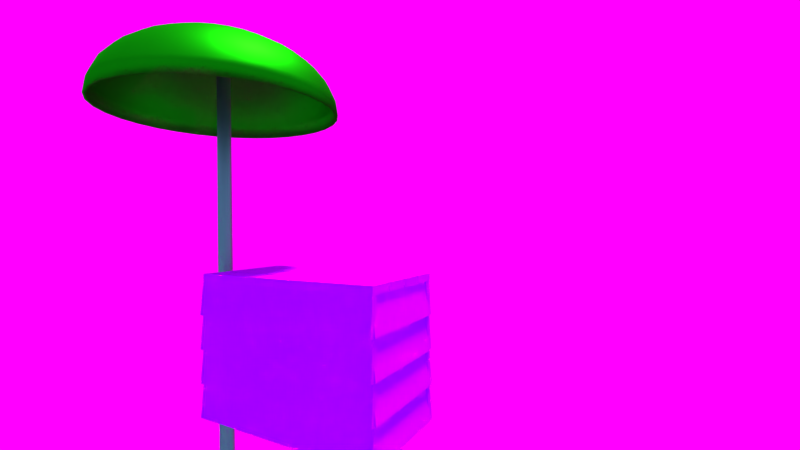 # Source: beach.blend  (saved by Blender 2.79.0; exported with 4.5.12 LTS)
import bpy
from mathutils import Matrix  # noqa: F401  (used for matrix-valued properties, if any)

bpy.ops.wm.read_factory_settings(use_empty=True)
scene = bpy.context.scene
scene.name = 'Scene'

# ---- collections
col_collection_1 = bpy.data.collections.new('Collection 1'); scene.collection.children.link(col_collection_1)

# ---- images (referenced by path relative to the original .blend; pixels are not part of the script)
import os
ASSET_DIR = os.environ.get("B2B_ASSET_DIR", "")  # directory of the original .blend (textures are referenced by path, not embedded)
HERE = os.path.dirname(os.path.abspath(__file__))  # packed textures are extracted next to this script under _unpacked/

def load_image(name, relpath, width, height, colorspace="sRGB"):
    """Load a texture the original file referenced (path relative to the .blend, or extracted next to this script)."""
    p = next((c for c in (os.path.join(HERE, relpath), os.path.join(ASSET_DIR, relpath)) if relpath and os.path.exists(c)), "")
    if p:
        img = bpy.data.images.load(p, check_existing=True)
        img.name = name
    else:  # same state as the original file: an image datablock whose file is absent (Cycles renders it pink)
        img = bpy.data.images.new(name, width, height)
        img.source = "FILE"
        img.filepath = "//" + (relpath or name)
    img.colorspace_settings.name = colorspace
    return img
img_1_fine_sand_seamless_texture_jpg = load_image('1-fine-sand-seamless-texture.jpg', '1-fine-sand-seamless-texture.jpg', 1024, 1024, 'sRGB')
img_photos_2017_11_10_fst_sky_texture_jpg = load_image('photos_2017_11_10_fst_sky-texture.jpg', 'photos_2017_11_10_fst_sky-texture.jpg', 1024, 1024, 'sRGB')
img_quality_textures_wood_2101_jpg = load_image('Quality-Textures-wood-2101.jpg', 'Quality-Textures-wood-2101.jpg', 1024, 1024, 'sRGB')

# ---- materials (node trees are filled in below, after node groups)
mat_material_001 = bpy.data.materials.new('Material.001')
mat_material_001.alpha_threshold = 0.0
mat_material_001.roughness = 0.5
mat_material_006 = bpy.data.materials.new('Material.006')
mat_material_006.alpha_threshold = 0.0
mat_material_006.roughness = 0.5
mat_material_005 = bpy.data.materials.new('Material.005')
mat_material_005.alpha_threshold = 0.0
mat_material_005.roughness = 0.5
mat_material_002 = bpy.data.materials.new('Material.002')
mat_material_002.alpha_threshold = 0.0
mat_material_002.roughness = 0.5
mat_material_003 = bpy.data.materials.new('Material.003')
mat_material_003.alpha_threshold = 0.0
mat_material_003.roughness = 0.5
mat_material = bpy.data.materials.new('Material')
mat_material.alpha_threshold = 0.0
mat_material.roughness = 0.5
mat_material.line_color = (0.0, 0.0, 0.0, 1.0)

# ---- material node trees
mat_material_001.use_nodes = True; mat_material_001.node_tree.nodes.clear()
_N = mat_material_001.node_tree.nodes; _L = mat_material_001.node_tree.links
n0 = _N.new('ShaderNodeOutputMaterial'); n0.name = 'Material Output'; n0.location = (300, 300)
n1 = _N.new('ShaderNodeBsdfDiffuse'); n1.name = 'Diffuse BSDF'; n1.location = (10, 300)
n2 = _N.new('ShaderNodeTexImage'); n2.name = 'Image Texture'; n2.location = (-180, 300)
n2.width = 140
n2.image = img_1_fine_sand_seamless_texture_jpg
_L.new(n1.outputs[0], n0.inputs[0])
_L.new(n2.outputs[0], n1.inputs[0])
n0.is_active_output = True
mat_material_006.use_nodes = True; mat_material_006.node_tree.nodes.clear()
_N = mat_material_006.node_tree.nodes; _L = mat_material_006.node_tree.links
n0 = _N.new('ShaderNodeOutputMaterial'); n0.name = 'Material Output'; n0.location = (300, 300)
n1 = _N.new('ShaderNodeTexImage'); n1.name = 'Image Texture'; n1.location = (-180, 300)
n1.width = 140
n1.image = img_photos_2017_11_10_fst_sky_texture_jpg
n2 = _N.new('ShaderNodeEmission'); n2.name = 'Emission'; n2.location = (10, 300)
_L.new(n2.outputs[0], n0.inputs[0])
_L.new(n1.outputs[0], n2.inputs[0])
n0.is_active_output = True
mat_material_005.use_nodes = True; mat_material_005.node_tree.nodes.clear()
_N = mat_material_005.node_tree.nodes; _L = mat_material_005.node_tree.links
n0 = _N.new('ShaderNodeOutputMaterial'); n0.name = 'Material Output'; n0.location = (300, 300)
n1 = _N.new('ShaderNodeBsdfPrincipled'); n1.name = 'Principled BSDF'; n1.location = (10, 300)
n1.width = 150
n1.subsurface_method = 'BURLEY'
n1.inputs[2].default_value = 0.0
n1.inputs[3].default_value = 1.33
n1.inputs[9].default_value = (1.0, 1.0, 1.0)
n1.inputs[18].default_value = 1.0
n2 = _N.new('ShaderNodeTexNoise'); n2.name = 'Musgrave Texture'; n2.location = (-450, 156)
n2.width = 150
n2.normalize = False
n2.inputs[2].default_value = 230.0
n2.inputs[3].default_value = 1.0
n2.inputs[4].default_value = 0.25
n2.inputs[7].default_value = 0.0
n3 = _N.new('ShaderNodeBump'); n3.name = 'Bump'; n3.location = (-220, 95)
n3.inputs[0].default_value = 0.7182
n3.inputs[1].default_value = 0.1
n3.inputs[2].default_value = 1.0
_L.new(n1.outputs[0], n0.inputs[0])
_L.new(n3.outputs[0], n1.inputs[5])
_L.new(n2.outputs[0], n3.inputs[3])
n0.is_active_output = True
mat_material_002.use_nodes = True; mat_material_002.node_tree.nodes.clear()
_N = mat_material_002.node_tree.nodes; _L = mat_material_002.node_tree.links
n0 = _N.new('ShaderNodeOutputMaterial'); n0.name = 'Material Output'; n0.location = (300, 300)
n1 = _N.new('ShaderNodeBsdfAnisotropic'); n1.name = 'Glossy BSDF'; n1.location = (10, 300)
n1.distribution = 'GGX'
n1.inputs[0].default_value = (0.01256, 0.402, 0.004215, 1.0)
n1.inputs[1].default_value = 0.549
_L.new(n1.outputs[0], n0.inputs[0])
n0.is_active_output = True
mat_material_003.use_nodes = True; mat_material_003.node_tree.nodes.clear()
_N = mat_material_003.node_tree.nodes; _L = mat_material_003.node_tree.links
n0 = _N.new('ShaderNodeOutputMaterial'); n0.name = 'Material Output'; n0.location = (300, 300)
n1 = _N.new('ShaderNodeBsdfAnisotropic'); n1.name = 'Glossy BSDF'; n1.location = (10, 300)
n1.distribution = 'GGX'
n1.inputs[0].default_value = (0.3032, 0.3032, 0.3032, 1.0)
n1.inputs[1].default_value = 0.4583
_L.new(n1.outputs[0], n0.inputs[0])
n0.is_active_output = True
mat_material.use_nodes = True; mat_material.node_tree.nodes.clear()
_N = mat_material.node_tree.nodes; _L = mat_material.node_tree.links
n0 = _N.new('ShaderNodeOutputMaterial'); n0.name = 'Material Output'; n0.location = (300, 300)
n1 = _N.new('ShaderNodeBsdfDiffuse'); n1.name = 'Diffuse BSDF'; n1.location = (10, 300)
n2 = _N.new('ShaderNodeTexImage'); n2.name = 'Image Texture'; n2.location = (-180, 300)
n2.width = 140
n2.image = img_quality_textures_wood_2101_jpg
_L.new(n1.outputs[0], n0.inputs[0])
_L.new(n2.outputs[0], n1.inputs[0])
n0.is_active_output = True

# ---- world
world_world = bpy.data.worlds.new('World'); scene.world = world_world
world_world.use_nodes = True; world_world.node_tree.nodes.clear()
_N = world_world.node_tree.nodes; _L = world_world.node_tree.links
n0 = _N.new('ShaderNodeOutputWorld'); n0.name = 'World Output'; n0.location = (300, 300)
n1 = _N.new('ShaderNodeBackground'); n1.name = 'Background'; n1.location = (10, 300)
n1.inputs[0].default_value = (0.2974, 0.5808, 1.0, 1.0)
_L.new(n1.outputs[0], n0.inputs[0])
n0.is_active_output = True
world_world.color = (0.05088, 0.05088, 0.05088)
world_world.use_sun_shadow = False
world_world.sun_shadow_jitter_overblur = 0.0
world_world.cycles.sampling_method = 'MANUAL'

# ---- cameras
cam_camera_001 = bpy.data.cameras.new('Camera.001')
cam_camera_001.clip_end = 381.1
cam_camera_001.lens = 16.66
cam_camera_001.sensor_width = 32.0
cam_camera_001.sensor_height = 18.0
cam_camera_001.display_size = 2.0
cam_camera_001.dof.focus_distance = 0.0

# ---- lights
light_sun = bpy.data.lights.new('Sun', 'SUN')
light_sun.transmission_factor = 0.0
light_sun.angle = 0.1993
light_sun.energy = 4.6
light_sun.shadow_buffer_clip_start = 0.5
light_sun.shadow_soft_size = 0.1
light_sun.shadow_cascade_max_distance = 1000.0

# ---- meshes
me_plane_005 = bpy.data.meshes.new('Plane.005')
me_plane_005.from_pydata([(-1.0, -1.0, 0.0), (1.0, -1.0, 0.0), (-1.0, 1.0, 0.0), (1.0, 1.0, 0.0)], [], [(0, 1, 3, 2)])
_uv = me_plane_005.uv_layers.new(name='UVMap')
_uv.uv.foreach_set('vector', [-24.5, -24.5, 25.5, -24.5, 25.5, 25.5, -24.5, 25.5])
me_plane_005.materials.append(mat_material_001)
me_plane_005.use_remesh_preserve_volume = False
me_plane_005.use_remesh_preserve_attributes = False
me_plane_005.use_mirror_vertex_groups = False
me_plane_005.update()
me_plane_004 = bpy.data.meshes.new('Plane.004')
me_plane_004.from_pydata([(-1.0, -1.0, 0.0), (1.0, -1.0, 0.0), (-1.0, 1.0, 0.0), (1.0, 1.0, 0.0)], [], [(0, 1, 3, 2)])
_uv = me_plane_004.uv_layers.new(name='UVMap')
_uv.uv.foreach_set('vector', [7.213e-05, 7.21e-05, 0.52, 7.21e-05, 0.52, 0.9999, 7.21e-05, 0.9999])
me_plane_004.materials.append(mat_material_006)
me_plane_004.use_remesh_preserve_volume = False
me_plane_004.use_remesh_preserve_attributes = False
me_plane_004.use_mirror_vertex_groups = False
me_plane_004.update()
me_plane_003 = bpy.data.meshes.new('Plane.003')
me_plane_003.from_pydata([(-1.0, -1.0, 0.0), (1.0, -1.0, 0.0), (-1.0, 1.0, 0.0), (1.0, 1.0, 0.0)], [], [(0, 1, 3, 2)])
me_plane_003.materials.append(mat_material_005)
me_plane_003.use_remesh_preserve_volume = False
me_plane_003.use_remesh_preserve_attributes = False
me_plane_003.use_mirror_vertex_groups = False
me_plane_003.update()
me_sphere = bpy.data.meshes.new('Sphere')
me_sphere.from_pydata([(0.0, 0.1951, 0.9808), (0.0, 0.3827, 0.9239), (0.0, 0.5556, 0.8315), (0.0, 0.7071, 0.7071), (0.0, 0.8315, 0.5556), (0.0, 0.9239, 0.3827), (0.0, 0.9808, 0.1951), (0.0, 1.0, 7.55e-08), (0.03806, 0.1913, 0.9808), (0.07466, 0.3753, 0.9239), (0.1084, 0.5449, 0.8315), (0.1379, 0.6935, 0.7071), (0.1622, 0.8155, 0.5556), (0.1802, 0.9061, 0.3827), (0.1913, 0.9619, 0.1951), (0.1951, 0.9808, 7.55e-08), (0.07466, 0.1802, 0.9808), (0.1464, 0.3536, 0.9239), (0.2126, 0.5133, 0.8315), (0.2706, 0.6533, 0.7071), (0.3182, 0.7682, 0.5556), (0.3536, 0.8536, 0.3827), (0.3753, 0.9061, 0.1951), (0.3827, 0.9239, 7.55e-08), (0.1084, 0.1622, 0.9808), (0.2126, 0.3182, 0.9239), (0.3087, 0.4619, 0.8315), (0.3928, 0.5879, 0.7071), (0.4619, 0.6913, 0.5556), (0.5133, 0.7682, 0.3827), (0.5449, 0.8155, 0.1951), (0.5556, 0.8315, 7.55e-08), (0.1379, 0.1379, 0.9808), (0.2706, 0.2706, 0.9239), (0.3928, 0.3928, 0.8315), (0.5, 0.5, 0.7071), (0.5879, 0.5879, 0.5556), (0.6533, 0.6533, 0.3827), (0.6935, 0.6935, 0.1951), (0.7071, 0.7071, 7.55e-08), (0.1622, 0.1084, 0.9808), (0.3182, 0.2126, 0.9239), (0.4619, 0.3087, 0.8315), (0.5879, 0.3928, 0.7071), (0.6913, 0.4619, 0.5556), (0.7682, 0.5133, 0.3827), (0.8155, 0.5449, 0.1951), (0.8315, 0.5556, 7.55e-08), (0.1802, 0.07466, 0.9808), (0.3536, 0.1464, 0.9239), (0.5133, 0.2126, 0.8315), (0.6533, 0.2706, 0.7071), (0.7682, 0.3182, 0.5556), (0.8536, 0.3536, 0.3827), (0.9061, 0.3753, 0.1951), (0.9239, 0.3827, 7.55e-08), (0.1913, 0.03806, 0.9808), (0.3753, 0.07466, 0.9239), (0.5449, 0.1084, 0.8315), (0.6935, 0.1379, 0.7071), (0.8155, 0.1622, 0.5556), (0.9061, 0.1802, 0.3827), (0.9619, 0.1913, 0.1951), (0.9808, 0.1951, 7.55e-08), (0.1951, -3.266e-07, 0.9808), (0.3827, -3.192e-07, 0.9239), (0.5556, -3.117e-07, 0.8315), (0.7071, -3.192e-07, 0.7071), (0.8315, -3.341e-07, 0.5556), (0.9239, -2.745e-07, 0.3827), (0.9808, -3.937e-07, 0.1951), (1.0, -3.788e-07, 7.55e-08), (0.1913, -0.03806, 0.9808), (0.3753, -0.07466, 0.9239), (0.5449, -0.1084, 0.8315), (0.6935, -0.138, 0.7071), (0.8155, -0.1622, 0.5556), (0.9061, -0.1802, 0.3827), (0.9619, -0.1913, 0.1951), (0.9808, -0.1951, 7.55e-08), (0.1802, -0.07466, 0.9808), (0.3536, -0.1464, 0.9239), (0.5133, -0.2126, 0.8315), (0.6533, -0.2706, 0.7071), (0.7682, -0.3182, 0.5556), (0.8536, -0.3536, 0.3827), (0.9061, -0.3753, 0.1951), (0.9239, -0.3827, 7.55e-08), (0.1622, -0.1084, 0.9808), (0.3182, -0.2126, 0.9239), (0.4619, -0.3087, 0.8315), (0.5879, -0.3928, 0.7071), (0.6913, -0.4619, 0.5556), (0.7682, -0.5133, 0.3827), (0.8155, -0.5449, 0.1951), (0.8315, -0.5556, 7.55e-08), (0.1379, -0.138, 0.9808), (0.2706, -0.2706, 0.9239), (0.3928, -0.3928, 0.8315), (0.5, -0.5, 0.7071), (0.5879, -0.5879, 0.5556), (0.6533, -0.6533, 0.3827), (0.6935, -0.6935, 0.1951), (0.7071, -0.7071, 7.55e-08), (0.1084, -0.1622, 0.9808), (0.2126, -0.3182, 0.9239), (0.3087, -0.4619, 0.8315), (0.3928, -0.5879, 0.7071), (0.4619, -0.6913, 0.5556), (0.5133, -0.7682, 0.3827), (0.5449, -0.8155, 0.1951), (0.5556, -0.8315, 7.55e-08), (0.07466, -0.1802, 0.9808), (0.1464, -0.3536, 0.9239), (0.2126, -0.5133, 0.8315), (0.2706, -0.6533, 0.7071), (0.3182, -0.7682, 0.5556), (0.3536, -0.8536, 0.3827), (0.3753, -0.9061, 0.1951), (0.3827, -0.9239, 7.55e-08), (0.03806, -0.1913, 0.9808), (0.07466, -0.3753, 0.9239), (0.1084, -0.5449, 0.8315), (0.1379, -0.6935, 0.7071), (0.1622, -0.8155, 0.5556), (0.1802, -0.9061, 0.3827), (0.1913, -0.9619, 0.1951), (0.1951, -0.9808, 7.55e-08), (-7.212e-09, -0.1951, 0.9808), (4.122e-08, -0.3827, 0.9239), (2.632e-08, -0.5556, 0.8315), (-2.584e-08, -0.7071, 0.7071), (-8.544e-08, -0.8315, 0.5556), (6.357e-08, -0.9239, 0.3827), (-8.544e-08, -0.9808, 0.1951), (-1.003e-07, -1.0, 7.55e-08), (-0.03806, -0.1913, 0.9808), (-0.07466, -0.3753, 0.9239), (-0.1084, -0.5449, 0.8315), (-0.1379, -0.6935, 0.7071), (-0.1622, -0.8155, 0.5556), (-0.1802, -0.9061, 0.3827), (-0.1913, -0.9619, 0.1951), (-0.1951, -0.9808, 7.55e-08), (-0.07466, -0.1802, 0.9808), (-0.1464, -0.3536, 0.9239), (-0.2126, -0.5133, 0.8315), (-0.2706, -0.6533, 0.7071), (-0.3182, -0.7682, 0.5556), (-0.3536, -0.8536, 0.3827), (-0.3753, -0.9061, 0.1951), (-0.3827, -0.9239, 7.55e-08), (-0.1084, -0.1622, 0.9808), (-0.2126, -0.3182, 0.9239), (-0.3087, -0.4619, 0.8315), (-0.3928, -0.5879, 0.7071), (-0.4619, -0.6913, 0.5556), (-0.5133, -0.7682, 0.3827), (-0.5449, -0.8155, 0.1951), (-0.5556, -0.8315, 7.55e-08), (-2.304e-07, -5.562e-07, 1.0), (-0.1379, -0.138, 0.9808), (-0.2706, -0.2706, 0.9239), (-0.3928, -0.3928, 0.8315), (-0.5, -0.5, 0.7071), (-0.5879, -0.5879, 0.5556), (-0.6533, -0.6533, 0.3827), (-0.6935, -0.6935, 0.1951), (-0.7071, -0.7071, 7.55e-08), (-0.1622, -0.1084, 0.9808), (-0.3182, -0.2126, 0.9239), (-0.4619, -0.3087, 0.8315), (-0.5879, -0.3928, 0.7071), (-0.6913, -0.4619, 0.5556), (-0.7682, -0.5133, 0.3827), (-0.8155, -0.5449, 0.1951), (-0.8315, -0.5556, 7.55e-08), (-0.1802, -0.07466, 0.9808), (-0.3536, -0.1464, 0.9239), (-0.5133, -0.2126, 0.8315), (-0.6533, -0.2706, 0.7071), (-0.7682, -0.3182, 0.5556), (-0.8536, -0.3536, 0.3827), (-0.9061, -0.3753, 0.1951), (-0.9239, -0.3827, 7.55e-08), (-0.1913, -0.03806, 0.9808), (-0.3753, -0.07466, 0.9239), (-0.5449, -0.1084, 0.8315), (-0.6935, -0.1379, 0.7071), (-0.8155, -0.1622, 0.5556), (-0.9061, -0.1802, 0.3827), (-0.9619, -0.1913, 0.1951), (-0.9808, -0.1951, 7.55e-08), (-0.1951, -3.117e-07, 0.9808), (-0.3827, -2.819e-07, 0.9239), (-0.5556, -2.819e-07, 0.8315), (-0.7071, -1.851e-07, 0.7071), (-0.8315, -1.404e-07, 0.5556), (-0.9239, -3.192e-07, 0.3827), (-0.9808, -9.567e-08, 0.1951), (-1.0, -1.404e-07, 7.55e-08), (-0.1913, 0.03806, 0.9808), (-0.3753, 0.07466, 0.9239), (-0.5449, 0.1084, 0.8315), (-0.6935, 0.1379, 0.7071), (-0.8155, 0.1622, 0.5556), (-0.9061, 0.1802, 0.3827), (-0.9619, 0.1913, 0.1951), (-0.9808, 0.1951, 7.55e-08), (-0.1802, 0.07466, 0.9808), (-0.3536, 0.1464, 0.9239), (-0.5133, 0.2126, 0.8315), (-0.6533, 0.2706, 0.7071), (-0.7682, 0.3182, 0.5556), (-0.8536, 0.3536, 0.3827), (-0.9061, 0.3753, 0.1951), (-0.9239, 0.3827, 7.55e-08), (-0.1622, 0.1084, 0.9808), (-0.3182, 0.2126, 0.9239), (-0.4619, 0.3087, 0.8315), (-0.5879, 0.3928, 0.7071), (-0.6913, 0.4619, 0.5556), (-0.7682, 0.5133, 0.3827), (-0.8155, 0.5449, 0.1951), (-0.8315, 0.5556, 7.55e-08), (-0.1379, 0.1379, 0.9808), (-0.2706, 0.2706, 0.9239), (-0.3928, 0.3928, 0.8315), (-0.5, 0.5, 0.7071), (-0.5879, 0.5879, 0.5556), (-0.6533, 0.6533, 0.3827), (-0.6935, 0.6935, 0.1951), (-0.7071, 0.7071, 7.55e-08), (-0.1084, 0.1622, 0.9808), (-0.2126, 0.3182, 0.9239), (-0.3087, 0.4619, 0.8315), (-0.3928, 0.5879, 0.7071), (-0.4619, 0.6913, 0.5556), (-0.5133, 0.7682, 0.3827), (-0.5449, 0.8155, 0.1951), (-0.5556, 0.8315, 7.55e-08), (-0.07466, 0.1802, 0.9808), (-0.1464, 0.3536, 0.9239), (-0.2126, 0.5133, 0.8315), (-0.2706, 0.6533, 0.7071), (-0.3182, 0.7682, 0.5556), (-0.3536, 0.8536, 0.3827), (-0.3753, 0.9061, 0.1951), (-0.3827, 0.9239, 7.55e-08), (-0.03806, 0.1913, 0.9808), (-0.07466, 0.3753, 0.9239), (-0.1084, 0.5449, 0.8315), (-0.1379, 0.6935, 0.7071), (-0.1622, 0.8155, 0.5556), (-0.1802, 0.9061, 0.3827), (-0.1913, 0.9619, 0.1951), (-0.1951, 0.9808, 7.55e-08)], [], [(2, 1, 9, 10), (3, 2, 10, 11), (4, 3, 11, 12), (5, 4, 12, 13), (6, 5, 13, 14), (7, 6, 14, 15), (0, 160, 8), (1, 0, 8, 9), (8, 160, 16), (9, 8, 16, 17), (10, 9, 17, 18), (11, 10, 18, 19), (12, 11, 19, 20), (13, 12, 20, 21), (14, 13, 21, 22), (15, 14, 22, 23), (20, 19, 27, 28), (21, 20, 28, 29), (22, 21, 29, 30), (23, 22, 30, 31), (16, 160, 24), (17, 16, 24, 25), (18, 17, 25, 26), (19, 18, 26, 27), (25, 24, 32, 33), (26, 25, 33, 34), (27, 26, 34, 35), (28, 27, 35, 36), (29, 28, 36, 37), (30, 29, 37, 38), (31, 30, 38, 39), (24, 160, 32), (37, 36, 44, 45), (38, 37, 45, 46), (39, 38, 46, 47), (32, 160, 40), (33, 32, 40, 41), (34, 33, 41, 42), (35, 34, 42, 43), (36, 35, 43, 44), (42, 41, 49, 50), (43, 42, 50, 51), (44, 43, 51, 52), (45, 44, 52, 53), (46, 45, 53, 54), (47, 46, 54, 55), (40, 160, 48), (41, 40, 48, 49), (54, 53, 61, 62), (55, 54, 62, 63), (48, 160, 56), (49, 48, 56, 57), (50, 49, 57, 58), (51, 50, 58, 59), (52, 51, 59, 60), (53, 52, 60, 61), (58, 57, 65, 66), (59, 58, 66, 67), (60, 59, 67, 68), (61, 60, 68, 69), (62, 61, 69, 70), (63, 62, 70, 71), (56, 160, 64), (57, 56, 64, 65), (70, 69, 77, 78), (71, 70, 78, 79), (64, 160, 72), (65, 64, 72, 73), (66, 65, 73, 74), (67, 66, 74, 75), (68, 67, 75, 76), (69, 68, 76, 77), (75, 74, 82, 83), (76, 75, 83, 84), (77, 76, 84, 85), (78, 77, 85, 86), (79, 78, 86, 87), (72, 160, 80), (73, 72, 80, 81), (74, 73, 81, 82), (87, 86, 94, 95), (80, 160, 88), (81, 80, 88, 89), (82, 81, 89, 90), (83, 82, 90, 91), (84, 83, 91, 92), (85, 84, 92, 93), (86, 85, 93, 94), (91, 90, 98, 99), (92, 91, 99, 100), (93, 92, 100, 101), (94, 93, 101, 102), (95, 94, 102, 103), (88, 160, 96), (89, 88, 96, 97), (90, 89, 97, 98), (103, 102, 110, 111), (96, 160, 104), (97, 96, 104, 105), (98, 97, 105, 106), (99, 98, 106, 107), (100, 99, 107, 108), (101, 100, 108, 109), (102, 101, 109, 110), (108, 107, 115, 116), (109, 108, 116, 117), (110, 109, 117, 118), (111, 110, 118, 119), (104, 160, 112), (105, 104, 112, 113), (106, 105, 113, 114), (107, 106, 114, 115), (113, 112, 120, 121), (114, 113, 121, 122), (115, 114, 122, 123), (116, 115, 123, 124), (117, 116, 124, 125), (118, 117, 125, 126), (119, 118, 126, 127), (112, 160, 120), (125, 124, 132, 133), (126, 125, 133, 134), (127, 126, 134, 135), (120, 160, 128), (121, 120, 128, 129), (122, 121, 129, 130), (123, 122, 130, 131), (124, 123, 131, 132), (129, 128, 136, 137), (130, 129, 137, 138), (131, 130, 138, 139), (132, 131, 139, 140), (133, 132, 140, 141), (134, 133, 141, 142), (135, 134, 142, 143), (128, 160, 136), (141, 140, 148, 149), (142, 141, 149, 150), (143, 142, 150, 151), (136, 160, 144), (137, 136, 144, 145), (138, 137, 145, 146), (139, 138, 146, 147), (140, 139, 147, 148), (146, 145, 153, 154), (147, 146, 154, 155), (148, 147, 155, 156), (149, 148, 156, 157), (150, 149, 157, 158), (151, 150, 158, 159), (144, 160, 152), (145, 144, 152, 153), (158, 157, 166, 167), (159, 158, 167, 168), (152, 160, 161), (153, 152, 161, 162), (154, 153, 162, 163), (155, 154, 163, 164), (156, 155, 164, 165), (157, 156, 165, 166), (163, 162, 170, 171), (164, 163, 171, 172), (165, 164, 172, 173), (166, 165, 173, 174), (167, 166, 174, 175), (168, 167, 175, 176), (161, 160, 169), (162, 161, 169, 170), (175, 174, 182, 183), (176, 175, 183, 184), (169, 160, 177), (170, 169, 177, 178), (171, 170, 178, 179), (172, 171, 179, 180), (173, 172, 180, 181), (174, 173, 181, 182), (180, 179, 187, 188), (181, 180, 188, 189), (182, 181, 189, 190), (183, 182, 190, 191), (184, 183, 191, 192), (177, 160, 185), (178, 177, 185, 186), (179, 178, 186, 187), (192, 191, 199, 200), (185, 160, 193), (186, 185, 193, 194), (187, 186, 194, 195), (188, 187, 195, 196), (189, 188, 196, 197), (190, 189, 197, 198), (191, 190, 198, 199), (197, 196, 204, 205), (198, 197, 205, 206), (199, 198, 206, 207), (200, 199, 207, 208), (193, 160, 201), (194, 193, 201, 202), (195, 194, 202, 203), (196, 195, 203, 204), (201, 160, 209), (202, 201, 209, 210), (203, 202, 210, 211), (204, 203, 211, 212), (205, 204, 212, 213), (206, 205, 213, 214), (207, 206, 214, 215), (208, 207, 215, 216), (213, 212, 220, 221), (214, 213, 221, 222), (215, 214, 222, 223), (216, 215, 223, 224), (209, 160, 217), (210, 209, 217, 218), (211, 210, 218, 219), (212, 211, 219, 220), (218, 217, 225, 226), (219, 218, 226, 227), (220, 219, 227, 228), (221, 220, 228, 229), (222, 221, 229, 230), (223, 222, 230, 231), (224, 223, 231, 232), (217, 160, 225), (230, 229, 237, 238), (231, 230, 238, 239), (232, 231, 239, 240), (225, 160, 233), (226, 225, 233, 234), (227, 226, 234, 235), (228, 227, 235, 236), (229, 228, 236, 237), (234, 233, 241, 242), (235, 234, 242, 243), (236, 235, 243, 244), (237, 236, 244, 245), (238, 237, 245, 246), (239, 238, 246, 247), (240, 239, 247, 248), (233, 160, 241), (246, 245, 253, 254), (247, 246, 254, 255), (248, 247, 255, 256), (241, 160, 249), (242, 241, 249, 250), (243, 242, 250, 251), (244, 243, 251, 252), (245, 244, 252, 253), (251, 250, 1, 2), (252, 251, 2, 3), (253, 252, 3, 4), (254, 253, 4, 5), (255, 254, 5, 6), (256, 255, 6, 7), (249, 160, 0), (250, 249, 0, 1)])
me_sphere.polygons.foreach_set('use_smooth', [True] * 256)
me_sphere.materials.append(mat_material_002)
me_sphere.use_remesh_preserve_volume = False
me_sphere.use_remesh_preserve_attributes = False
me_sphere.use_mirror_vertex_groups = False
me_sphere.update()
me_cylinder = bpy.data.meshes.new('Cylinder')
me_cylinder.from_pydata([(0.0, 1.0, -1.0), (0.0, 1.0, 1.0), (0.1951, 0.9808, -1.0), (0.1951, 0.9808, 1.0), (0.3827, 0.9239, -1.0), (0.3827, 0.9239, 1.0), (0.5556, 0.8315, -1.0), (0.5556, 0.8315, 1.0), (0.7071, 0.7071, -1.0), (0.7071, 0.7071, 1.0), (0.8315, 0.5556, -1.0), (0.8315, 0.5556, 1.0), (0.9239, 0.3827, -1.0), (0.9239, 0.3827, 1.0), (0.9808, 0.1951, -1.0), (0.9808, 0.1951, 1.0), (1.0, 7.55e-08, -1.0), (1.0, 7.55e-08, 1.0), (0.9808, -0.1951, -1.0), (0.9808, -0.1951, 1.0), (0.9239, -0.3827, -1.0), (0.9239, -0.3827, 1.0), (0.8315, -0.5556, -1.0), (0.8315, -0.5556, 1.0), (0.7071, -0.7071, -1.0), (0.7071, -0.7071, 1.0), (0.5556, -0.8315, -1.0), (0.5556, -0.8315, 1.0), (0.3827, -0.9239, -1.0), (0.3827, -0.9239, 1.0), (0.1951, -0.9808, -1.0), (0.1951, -0.9808, 1.0), (-3.258e-07, -1.0, -1.0), (-3.258e-07, -1.0, 1.0), (-0.1951, -0.9808, -1.0), (-0.1951, -0.9808, 1.0), (-0.3827, -0.9239, -1.0), (-0.3827, -0.9239, 1.0), (-0.5556, -0.8315, -1.0), (-0.5556, -0.8315, 1.0), (-0.7071, -0.7071, -1.0), (-0.7071, -0.7071, 1.0), (-0.8315, -0.5556, -1.0), (-0.8315, -0.5556, 1.0), (-0.9239, -0.3827, -1.0), (-0.9239, -0.3827, 1.0), (-0.9808, -0.1951, -1.0), (-0.9808, -0.1951, 1.0), (-1.0, 9.656e-07, -1.0), (-1.0, 9.656e-07, 1.0), (-0.9808, 0.1951, -1.0), (-0.9808, 0.1951, 1.0), (-0.9239, 0.3827, -1.0), (-0.9239, 0.3827, 1.0), (-0.8315, 0.5556, -1.0), (-0.8315, 0.5556, 1.0), (-0.7071, 0.7071, -1.0), (-0.7071, 0.7071, 1.0), (-0.5556, 0.8315, -1.0), (-0.5556, 0.8315, 1.0), (-0.3827, 0.9239, -1.0), (-0.3827, 0.9239, 1.0), (-0.1951, 0.9808, -1.0), (-0.1951, 0.9808, 1.0)], [], [(0, 1, 3, 2), (2, 3, 5, 4), (4, 5, 7, 6), (6, 7, 9, 8), (8, 9, 11, 10), (10, 11, 13, 12), (12, 13, 15, 14), (14, 15, 17, 16), (16, 17, 19, 18), (18, 19, 21, 20), (20, 21, 23, 22), (22, 23, 25, 24), (24, 25, 27, 26), (26, 27, 29, 28), (28, 29, 31, 30), (30, 31, 33, 32), (32, 33, 35, 34), (34, 35, 37, 36), (36, 37, 39, 38), (38, 39, 41, 40), (40, 41, 43, 42), (42, 43, 45, 44), (44, 45, 47, 46), (46, 47, 49, 48), (48, 49, 51, 50), (50, 51, 53, 52), (52, 53, 55, 54), (54, 55, 57, 56), (56, 57, 59, 58), (58, 59, 61, 60), (3, 1, 63, 61, 59, 57, 55, 53, 51, 49, 47, 45, 43, 41, 39, 37, 35, 33, 31, 29, 27, 25, 23, 21, 19, 17, 15, 13, 11, 9, 7, 5), (60, 61, 63, 62), (62, 63, 1, 0), (0, 2, 4, 6, 8, 10, 12, 14, 16, 18, 20, 22, 24, 26, 28, 30, 32, 34, 36, 38, 40, 42, 44, 46, 48, 50, 52, 54, 56, 58, 60, 62)])
me_cylinder.polygons.foreach_set('use_smooth', [True] * 34)
me_cylinder.materials.append(mat_material_003)
me_cylinder.use_remesh_preserve_volume = False
me_cylinder.use_remesh_preserve_attributes = False
me_cylinder.use_mirror_vertex_groups = False
me_cylinder.update()
me_cube_003 = bpy.data.meshes.new('Cube.003')
me_cube_003.from_pydata([(0.09622, 1.0, -0.3339), (0.09622, -1.0, -0.3339), (-0.02469, -1.0, -0.3466), (-0.02469, 1.0, -0.3466), (0.02469, 1.0, 0.3466), (0.02469, -1.0, 0.3466), (-0.09622, -1.0, 0.3339), (-0.09622, 1.0, 0.3339)], [], [(0, 1, 2, 3), (4, 7, 6, 5), (0, 4, 5, 1), (1, 5, 6, 2), (2, 6, 7, 3), (4, 0, 3, 7)])
_uv = me_cube_003.uv_layers.new(name='UVMap')
_uv.uv.foreach_set('vector', [0.5732, 1.0, 0.5732, 0.0, 0.62, 1.49e-07, 0.62, 1.0, 0.5264, 2.98e-07, 0.5732, 0.0, 0.5732, 1.0, 0.5264, 1.0, 0.2632, 1.0, 0.0, 1.0, 6.878e-08, 0.0, 0.2632, 2.384e-07, 0.6668, 5.96e-08, 0.6668, 0.3422, 0.62, 0.3422, 0.62, 0.0, 0.5264, 1.0, 0.2632, 1.0, 0.2632, 2.086e-07, 0.5264, 0.0, 0.62, 0.6843, 0.62, 0.3422, 0.6668, 0.3422, 0.6668, 0.6843])
me_cube_003.materials.append(mat_material)
me_cube_003.use_remesh_preserve_volume = False
me_cube_003.use_remesh_preserve_attributes = False
me_cube_003.use_mirror_vertex_groups = False
me_cube_003.update()
me_cube_004 = bpy.data.meshes.new('Cube.004')
me_cube_004.from_pydata([(-2.28, -0.3113, -0.1116), (-2.28, -0.3113, 0.1116), (-2.28, 0.3113, -0.1116), (-2.28, 0.3113, 0.1116), (2.28, -0.3113, -0.1116), (2.28, -0.3113, 0.1116), (2.28, 0.3113, -0.1116), (2.28, 0.3113, 0.1116)], [], [(0, 1, 3, 2), (2, 3, 7, 6), (6, 7, 5, 4), (4, 5, 1, 0), (2, 6, 4, 0), (7, 3, 1, 5)])
_uv = me_cube_004.uv_layers.new(name='UVMap')
_uv.uv.foreach_set('vector', [0.6667, 0.1366, 0.589, 0.1366, 0.589, 0.0, 0.6667, 0.0, 0.589, 1.0, 0.5113, 1.0, 0.5113, 0.0, 0.589, 0.0, 0.6667, 0.2731, 0.589, 0.2731, 0.589, 0.1366, 0.6667, 0.1366, 0.4336, 0.0, 0.5113, 0.0, 0.5113, 1.0, 0.4336, 1.0, 0.2168, 1.0, 0.2168, 0.0, 0.4336, 0.0, 0.4336, 1.0, 0.2168, 0.0, 0.2168, 1.0, 2.491e-07, 1.0, 0.0, 0.0])
me_cube_004.materials.append(mat_material)
me_cube_004.use_remesh_preserve_volume = False
me_cube_004.use_remesh_preserve_attributes = False
me_cube_004.use_mirror_vertex_groups = False
me_cube_004.update()
me_cube_002 = bpy.data.meshes.new('Cube.002')
me_cube_002.from_pydata([(0.09622, 1.0, -0.3339), (0.09622, -1.0, -0.3339), (-0.02469, -1.0, -0.3466), (-0.02469, 1.0, -0.3466), (0.02469, 1.0, 0.3466), (0.02469, -1.0, 0.3466), (-0.09622, -1.0, 0.3339), (-0.09622, 1.0, 0.3339)], [], [(0, 1, 2, 3), (4, 7, 6, 5), (0, 4, 5, 1), (1, 5, 6, 2), (2, 6, 7, 3), (4, 0, 3, 7)])
_uv = me_cube_002.uv_layers.new(name='UVMap')
_uv.uv.foreach_set('vector', [0.5732, 1.0, 0.5732, 0.0, 0.62, 1.49e-07, 0.62, 1.0, 0.5264, 2.98e-07, 0.5732, 0.0, 0.5732, 1.0, 0.5264, 1.0, 0.2632, 1.0, 0.0, 1.0, 6.878e-08, 0.0, 0.2632, 2.384e-07, 0.6668, 5.96e-08, 0.6668, 0.3422, 0.62, 0.3422, 0.62, 0.0, 0.5264, 1.0, 0.2632, 1.0, 0.2632, 2.086e-07, 0.5264, 0.0, 0.62, 0.6843, 0.62, 0.3422, 0.6668, 0.3422, 0.6668, 0.6843])
me_cube_002.materials.append(mat_material)
me_cube_002.use_remesh_preserve_volume = False
me_cube_002.use_remesh_preserve_attributes = False
me_cube_002.use_mirror_vertex_groups = False
me_cube_002.update()
me_cube_001 = bpy.data.meshes.new('Cube.001')
me_cube_001.from_pydata([(0.09622, 1.0, -0.3339), (0.09622, -1.0, -0.3339), (-0.02469, -1.0, -0.3466), (-0.02469, 1.0, -0.3466), (0.02469, 1.0, 0.3466), (0.02469, -1.0, 0.3466), (-0.09622, -1.0, 0.3339), (-0.09622, 1.0, 0.3339)], [], [(0, 1, 2, 3), (4, 7, 6, 5), (0, 4, 5, 1), (1, 5, 6, 2), (2, 6, 7, 3), (4, 0, 3, 7)])
_uv = me_cube_001.uv_layers.new(name='UVMap')
_uv.uv.foreach_set('vector', [0.5732, 1.0, 0.5732, 0.0, 0.62, 1.49e-07, 0.62, 1.0, 0.5264, 2.98e-07, 0.5732, 0.0, 0.5732, 1.0, 0.5264, 1.0, 0.2632, 1.0, 0.0, 1.0, 6.878e-08, 0.0, 0.2632, 2.384e-07, 0.6668, 5.96e-08, 0.6668, 0.3422, 0.62, 0.3422, 0.62, 0.0, 0.5264, 1.0, 0.2632, 1.0, 0.2632, 2.086e-07, 0.5264, 0.0, 0.62, 0.6843, 0.62, 0.3422, 0.6668, 0.3422, 0.6668, 0.6843])
me_cube_001.materials.append(mat_material)
me_cube_001.use_remesh_preserve_volume = False
me_cube_001.use_remesh_preserve_attributes = False
me_cube_001.use_mirror_vertex_groups = False
me_cube_001.update()
me_cube = bpy.data.meshes.new('Cube')
me_cube.from_pydata([(0.09622, 1.0, -0.3339), (0.09622, -1.0, -0.3339), (-0.02469, -1.0, -0.3466), (-0.02469, 1.0, -0.3466), (0.02469, 1.0, 0.3466), (0.02469, -1.0, 0.3466), (-0.09622, -1.0, 0.3339), (-0.09622, 1.0, 0.3339)], [], [(0, 1, 2, 3), (4, 7, 6, 5), (0, 4, 5, 1), (1, 5, 6, 2), (2, 6, 7, 3), (4, 0, 3, 7)])
_uv = me_cube.uv_layers.new(name='UVMap')
_uv.uv.foreach_set('vector', [0.5732, 1.0, 0.5732, 0.0, 0.62, 1.49e-07, 0.62, 1.0, 0.5264, 2.98e-07, 0.5732, 0.0, 0.5732, 1.0, 0.5264, 1.0, 0.2632, 1.0, 0.0, 1.0, 6.878e-08, 0.0, 0.2632, 2.384e-07, 0.6668, 5.96e-08, 0.6668, 0.3422, 0.62, 0.3422, 0.62, 0.0, 0.5264, 1.0, 0.2632, 1.0, 0.2632, 2.086e-07, 0.5264, 0.0, 0.62, 0.6843, 0.62, 0.3422, 0.6668, 0.3422, 0.6668, 0.6843])
me_cube.materials.append(mat_material)
me_cube.use_remesh_preserve_volume = False
me_cube.use_remesh_preserve_attributes = False
me_cube.use_mirror_vertex_groups = False
me_cube.update()

# ---- objects
ob_camera = bpy.data.objects.new('Camera', cam_camera_001)
ob_plane = bpy.data.objects.new('Plane', me_plane_005)
ob_plane_002 = bpy.data.objects.new('Plane.002', me_plane_004)
ob_plane_001 = bpy.data.objects.new('Plane.001', me_plane_003)
ob_sphere = bpy.data.objects.new('Sphere', me_sphere)
ob_cylinder = bpy.data.objects.new('Cylinder', me_cylinder)
ob_sun = bpy.data.objects.new('Sun', light_sun)
ob_cube_003 = bpy.data.objects.new('Cube.003', me_cube_003)
ob_cube_004 = bpy.data.objects.new('Cube.004', me_cube_004)
ob_cube_002 = bpy.data.objects.new('Cube.002', me_cube_002)
ob_cube_001 = bpy.data.objects.new('Cube.001', me_cube_001)
ob_cube = bpy.data.objects.new('Cube', me_cube)

# ---- transforms, parenting, visibility, modifiers, constraints
ob_camera.location = (19.65, 36.22, -11.38)
ob_camera.rotation_euler = (1.578, 0.009759, 0.5129)
ob_camera.lineart.crease_threshold = 0.0
ob_plane.location = (-42.11, 20.81, -14.42)
ob_plane.rotation_euler = (0.0, -0.0, 1.466)
ob_plane.scale = (114.4, 114.4, 114.4)
ob_plane.lineart.crease_threshold = 0.0
_m = ob_plane.modifiers.new('Subsurf', 'SUBSURF')
_m.uv_smooth = 'PRESERVE_CORNERS'
_m.subdivision_type = 'SIMPLE'
_m.levels = 5
_m.render_levels = 5
_m.show_only_control_edges = False
_m = ob_plane.modifiers.new('Displace', 'DISPLACE')
_m.mid_level = 0.2917
_m.strength = -0.8
ob_plane_002.location = (-145.6, 241.3, 260.1)
ob_plane_002.rotation_euler = (1.571, -0.0, 0.3013)
ob_plane_002.scale = (285.1, 285.1, 285.1)
ob_plane_002.lineart.crease_threshold = 0.0
ob_plane_001.location = (2.153, 10.65, -17.59)
ob_plane_001.scale = (-217.6, -217.6, -217.6)
ob_plane_001.lineart.crease_threshold = 0.0
ob_sphere.location = (11.29, 42.7, -8.668)
ob_sphere.scale = (2.649, 2.649, 1.719)
ob_sphere.lineart.crease_threshold = 0.0
_m = ob_sphere.modifiers.new('Solidify', 'SOLIDIFY')
_m.thickness = 0.024
_m.nonmanifold_thickness_mode = 'FIXED'
_m.nonmanifold_merge_threshold = 0.0003
ob_cylinder.location = (11.56, 42.51, -12.83)
ob_cylinder.rotation_euler = (-0.05098, -0.06705, 0.02595)
ob_cylinder.scale = (0.1535, 0.1535, 5.645)
ob_cylinder.lineart.crease_threshold = 0.0
ob_sun.location = (-1.946, -0.3307, 8.356)
ob_sun.rotation_euler = (-0.1236, 0.2193, 0.4921)
ob_sun.lineart.crease_threshold = 0.0
ob_cube_003.location = (14.0, 43.71, -14.86)
ob_cube_003.rotation_euler = (0.0, -0.0, 7.854)
ob_cube_003.scale = (1.0, 2.068, 1.0)
ob_cube_003.lock_rotations_4d = False
ob_cube_003.empty_display_type = 'ARROWS'
ob_cube_003.lineart.crease_threshold = 0.0
_m = ob_cube_003.modifiers.new('Array', 'ARRAY')
_m.count = 4
_m.constant_offset_displace = (0.0, 0.0, 0.0)
_m.relative_offset_displace = (0.0, 0.0, 1.0)
ob_cube_004.location = (14.0, 41.93, -12.36)
ob_cube_004.scale = (0.9068, 0.7719, 0.6818)
ob_cube_004.lineart.crease_threshold = 0.0
_m = ob_cube_004.modifiers.new('Array', 'ARRAY')
_m.count = 4
_m.constant_offset_displace = (0.0, 0.0, 0.0)
_m.relative_offset_displace = (0.0, 1.1, 0.0)
_m = ob_cube_004.modifiers.new('UVWarp', 'UV_WARP')
_m.center = (-3.4, -5.4)
_m.object_from = ob_cube_004
_m.object_to = ob_cube_003
_m.uv_layer = 'UVMap'
ob_cube_002.location = (14.0, 41.71, -14.86)
ob_cube_002.rotation_euler = (0.0, 0.0, 4.712)
ob_cube_002.scale = (1.0, 2.068, 1.0)
ob_cube_002.lock_rotations_4d = False
ob_cube_002.empty_display_type = 'ARROWS'
ob_cube_002.lineart.crease_threshold = 0.0
_m = ob_cube_002.modifiers.new('Array', 'ARRAY')
_m.count = 4
_m.constant_offset_displace = (0.0, 0.0, 0.0)
_m.relative_offset_displace = (0.0, 0.0, 1.0)
ob_cube_001.location = (12.0, 42.71, -14.86)
ob_cube_001.rotation_euler = (0.0, -0.0, 3.142)
ob_cube_001.lock_rotations_4d = False
ob_cube_001.empty_display_type = 'ARROWS'
ob_cube_001.lineart.crease_threshold = 0.0
_m = ob_cube_001.modifiers.new('Array', 'ARRAY')
_m.count = 4
_m.constant_offset_displace = (0.0, 0.0, 0.0)
_m.relative_offset_displace = (0.0, 0.0, 1.0)
ob_cube.location = (16.0, 42.71, -14.86)
ob_cube.lock_rotations_4d = False
ob_cube.empty_display_type = 'ARROWS'
ob_cube.lineart.crease_threshold = 0.0
_m = ob_cube.modifiers.new('Array', 'ARRAY')
_m.count = 4
_m.constant_offset_displace = (0.0, 0.0, 0.0)
_m.relative_offset_displace = (0.0, 0.0, 1.0)

# ---- collection membership
col_collection_1.objects.link(ob_camera)
col_collection_1.objects.link(ob_plane)
col_collection_1.objects.link(ob_plane_002)
col_collection_1.objects.link(ob_plane_001)
col_collection_1.objects.link(ob_sphere)
col_collection_1.objects.link(ob_cylinder)
col_collection_1.objects.link(ob_sun)
col_collection_1.objects.link(ob_cube_003)
col_collection_1.objects.link(ob_cube_004)
col_collection_1.objects.link(ob_cube_002)
col_collection_1.objects.link(ob_cube_001)
col_collection_1.objects.link(ob_cube)

# ---- scene / render settings (as saved in the file)
scene.camera = ob_camera
scene.frame_start = 1; scene.frame_end = 250; scene.frame_set(1)
scene.render.engine = 'CYCLES'
scene.render.image_settings.file_format = 'JPEG'
scene.render.dither_intensity = 0.0
scene.cycles.use_denoising = False
scene.cycles.samples = 512
scene.cycles.sampling_pattern = 'TABULATED_SOBOL'
scene.cycles.use_adaptive_sampling = False
scene.cycles.use_light_tree = False
scene.cycles.blur_glossy = 0.0
scene.cycles.sample_clamp_indirect = 0.0
scene.view_settings.view_transform = 'Standard'
scene.view_settings.exposure = 0.2051
scene.view_settings.gamma = 0.8205
bpy.context.view_layer.update()
